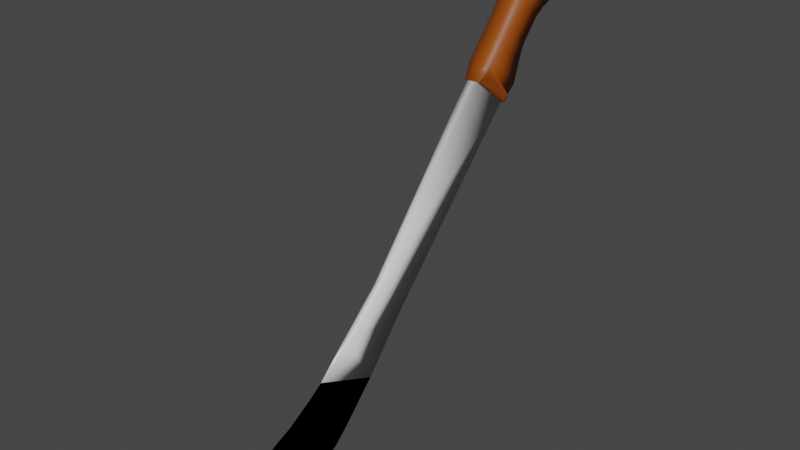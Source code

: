 # Source: machete.blend  (saved by Blender 2.92.15; exported with 4.5.12 LTS)
import bpy
from mathutils import Matrix  # noqa: F401  (used for matrix-valued properties, if any)

bpy.ops.wm.read_factory_settings(use_empty=True)
scene = bpy.context.scene
scene.name = 'Scene'

# ---- collections
col_collection = bpy.data.collections.new('Collection'); scene.collection.children.link(col_collection)

# ---- materials (node trees are filled in below, after node groups)
mat_material = bpy.data.materials.new('Material')
mat_material.alpha_threshold = 0.0
mat_material.use_transparent_shadow = False
mat_material.line_color = (0.0, 0.0, 0.0, 1.0)
mat_material_001 = bpy.data.materials.new('Material.001')
mat_material_001.use_transparent_shadow = False

# ---- material node trees
mat_material.use_nodes = True; mat_material.node_tree.nodes.clear()
_N = mat_material.node_tree.nodes; _L = mat_material.node_tree.links
n0 = _N.new('ShaderNodeOutputMaterial'); n0.name = 'Material Output'; n0.location = (300, 300)
n1 = _N.new('ShaderNodeBsdfPrincipled'); n1.name = 'Principled BSDF'; n1.location = (10, 300)
n1.distribution = 'GGX'
n1.subsurface_method = 'BURLEY'
n1.inputs[2].default_value = 0.4
n1.inputs[3].default_value = 1.45
n1.inputs[27].default_value = (0.0, 0.0, 0.0, 1.0)
n1.inputs[28].default_value = 1.0
_L.new(n1.outputs[0], n0.inputs[0])
n0.is_active_output = True
mat_material_001.use_nodes = True; mat_material_001.node_tree.nodes.clear()
_N = mat_material_001.node_tree.nodes; _L = mat_material_001.node_tree.links
n0 = _N.new('ShaderNodeBsdfPrincipled'); n0.name = 'Principled BSDF'; n0.location = (10, 300)
n0.distribution = 'GGX'
n0.subsurface_method = 'BURLEY'
n0.inputs[0].default_value = (0.287, 0.05946, 0.0, 1.0)
n0.inputs[3].default_value = 1.45
n0.inputs[27].default_value = (0.0, 0.0, 0.0, 1.0)
n0.inputs[28].default_value = 1.0
n1 = _N.new('ShaderNodeOutputMaterial'); n1.name = 'Material Output'; n1.location = (300, 300)
_L.new(n0.outputs[0], n1.inputs[0])
n1.is_active_output = True

# ---- world
world_world = bpy.data.worlds.new('World'); scene.world = world_world
world_world.use_nodes = True; world_world.node_tree.nodes.clear()
_N = world_world.node_tree.nodes; _L = world_world.node_tree.links
n0 = _N.new('ShaderNodeOutputWorld'); n0.name = 'World Output'; n0.location = (300, 300)
n1 = _N.new('ShaderNodeBackground'); n1.name = 'Background'; n1.location = (10, 300)
n1.inputs[0].default_value = (0.05088, 0.05088, 0.05088, 1.0)
_L.new(n1.outputs[0], n0.inputs[0])
n0.is_active_output = True
world_world.color = (0.05088, 0.05088, 0.05088)
world_world.use_sun_shadow = False
world_world.sun_shadow_jitter_overblur = 0.0

# ---- meshes
me_cube = bpy.data.meshes.new('Cube')
me_cube.from_pydata([(0.0, -1.984, -1.647), (0.0, -1.723, -2.253), (0.0, -2.456, -1.749), (0.0, -2.075, -2.13), (0.0, -1.779, -1.55), (0.0, -1.551, -2.267), (0.0, -1.631, -1.487), (0.0, -1.416, -2.252), (0.0, -1.5, -1.409), (0.0, -1.278, -2.209), (0.0, -1.47, -1.388), (0.0, -1.198, -2.175), (0.0, -1.394, -1.345), (0.0, -1.105, -2.128), (0.0, -1.356, -1.32), (0.0, -0.9969, -2.057), (0.06566, 1.127, 1.211), (0.08639, 1.525, 0.8956), (0.0, 1.127, 1.211), (0.0, 1.525, 0.8956), (0.0, -0.4748, -1.524), (0.03209, -0.8256, -0.9223), (0.0, -0.8256, -0.9223), (0.0, -0.8278, -1.895), (0.0, -1.192, -1.208), (0.0, -0.02433, -0.979), (0.03566, -0.3517, -0.4987), (0.0, -0.3517, -0.4987), (0.0, -1.984, -1.647), (0.0, -1.723, -2.253), (0.0, -2.456, -1.749), (0.0, -2.075, -2.13), (0.0, -1.779, -1.55), (0.0, -1.551, -2.267), (0.0, -1.631, -1.487), (0.0, -1.416, -2.252), (0.0, -1.5, -1.409), (0.0, -1.278, -2.209), (0.0, -1.47, -1.388), (0.0, -1.198, -2.175), (0.0, -1.394, -1.345), (0.0, -1.105, -2.128), (0.0, -1.356, -1.32), (0.0, -0.9969, -2.057), (0.0, -0.8278, -1.895), (0.0, -1.192, -1.208), (0.12, 1.534, 0.8885), (0.0, 1.534, 0.8885), (0.08771, 1.119, 1.217), (0.0, 1.119, 1.217), (0.1196, 1.597, 0.9682), (0.0, 1.597, 0.9682), (0.1327, 1.248, 1.349), (0.0, 1.248, 1.349), (0.1374, 1.672, 1.057), (0.0, 1.672, 1.057), (0.1327, 1.313, 1.434), (0.0, 1.313, 1.434), (0.1374, 1.78, 1.381), (0.0, 1.78, 1.381), (0.1327, 1.502, 1.65), (0.0, 1.502, 1.65), (0.1374, 2.024, 1.691), (0.0, 2.024, 1.691), (0.1327, 1.746, 1.954), (0.0, 1.746, 1.954), (0.1327, 1.624, 1.799), (0.0, 1.624, 1.799), (0.1374, 1.829, 1.469), (0.0, 1.829, 1.469), (0.1374, 2.152, 1.775), (0.0, 2.152, 1.775), (0.1327, 1.856, 2.07), (0.0, 1.856, 2.07), (0.1374, 2.224, 1.799), (0.0, 2.224, 1.799), (0.1327, 1.979, 2.223), (0.0, 1.979, 2.223), (0.1374, 2.323, 1.87), (0.0, 2.323, 1.87), (0.1327, 2.054, 2.293), (0.0, 2.054, 2.293), (0.1374, 2.406, 1.95), (0.0, 2.406, 1.95), (0.1327, 2.153, 2.329), (0.0, 2.153, 2.329), (0.1374, 2.444, 2.083), (0.0, 2.444, 2.083), (0.1327, 2.272, 2.323), (0.0, 2.272, 2.323), (0.1374, 2.429, 2.184), (0.0, 2.429, 2.184), (0.1327, 2.354, 2.276), (0.0, 2.354, 2.276), (0.08596, 1.125, 1.213), (0.1185, 1.525, 0.8956), (0.1197, 1.551, 0.9383), (0.1446, 1.548, 0.9851), (0.1276, 1.261, 1.235), (0.1168, 1.213, 1.247), (0.1013, 1.167, 1.238), (0.08827, 1.137, 1.22)], [], [(1, 0, 2, 3), (0, 1, 5, 4), (6, 7, 9, 8), (4, 5, 7, 6), (8, 9, 11, 10), (10, 11, 13, 12), (25, 19, 17), (12, 13, 15, 14), (17, 19, 47, 46), (27, 26, 16, 18), (26, 25, 17, 16), (24, 23, 20, 21), (24, 21, 22), (14, 15, 23, 24), (21, 20, 25, 26), (22, 21, 26, 27), (29, 31, 30, 28), (28, 32, 33, 29), (34, 36, 37, 35), (32, 34, 35, 33), (36, 38, 39, 37), (38, 40, 41, 39), (40, 42, 43, 41), (42, 45, 44, 43), (49, 48, 52, 53), (18, 16, 48, 49), (16, 17, 95, 94, 48), (50, 51, 55, 54), (48, 94, 101, 100, 99, 98, 97, 96, 95, 46, 50, 52), (46, 47, 51, 50), (54, 55, 59, 58), (53, 52, 56, 57), (52, 50, 54, 56), (67, 66, 64, 65), (57, 56, 60, 61), (56, 54, 58, 60), (64, 62, 70, 72), (66, 68, 62, 64), (68, 69, 63, 62), (58, 59, 69, 68), (60, 58, 68, 66), (61, 60, 66, 67), (73, 72, 76, 77), (62, 63, 71, 70), (65, 64, 72, 73), (74, 75, 79, 78), (72, 70, 74, 76), (70, 71, 75, 74), (78, 79, 83, 82), (77, 76, 80, 81), (76, 74, 78, 80), (82, 83, 87, 86), (81, 80, 84, 85), (80, 78, 82, 84), (89, 88, 92, 93), (85, 84, 88, 89), (84, 82, 86, 88), (91, 93, 92, 90), (88, 86, 90, 92), (86, 87, 91, 90), (95, 96, 97, 98, 99, 100, 101, 94), (95, 17, 46)])
me_cube.polygons.foreach_set('use_smooth', [True] * 62)
me_cube.polygons.foreach_set('material_index', [0, 0, 0, 0, 0, 0, 0, 0, 1, 0, 0, 0, 0, 0, 0, 0, 0, 0, 0, 0, 0, 0, 0, 0, 1, 1, 1, 1, 1, 1, 1, 1, 1, 1, 1, 1, 1, 1, 1, 1, 1, 1, 1, 1, 1, 1, 1, 1, 1, 1, 1, 1, 1, 1, 1, 1, 1, 1, 1, 1, 1, 1])
_uv = me_cube.uv_layers.new(name='UVMap')
_uv.uv.foreach_set('vector', [0.375, 0.5, 0.625, 0.5, 0.625, 0.75, 0.375, 0.75, 0.625, 0.5, 0.375, 0.5, 0.375, 0.5, 0.625, 0.5, 0.625, 0.5, 0.375, 0.5, 0.375, 0.5, 0.625, 0.5, 0.625, 0.5, 0.375, 0.5, 0.375, 0.5, 0.625, 0.5, 0.625, 0.5, 0.375, 0.5, 0.375, 0.5, 0.625, 0.5, 0.625, 0.5, 0.375, 0.5, 0.375, 0.5, 0.625, 0.5, 0.125, 0.5, 0.125, 0.5, 0.375, 0.5, 0.625, 0.5, 0.375, 0.5, 0.375, 0.5, 0.625, 0.5, 0.375, 0.5, 0.125, 0.5, 0.125, 0.5, 0.4519, 0.5, 0.875, 0.5, 0.625, 0.5, 0.625, 0.5, 0.875, 0.5, 0.625, 0.5, 0.375, 0.5, 0.375, 0.5, 0.625, 0.5, 0.625, 0.5, 0.375, 0.5, 0.375, 0.5, 0.625, 0.5, 0.625, 0.5, 0.625, 0.5, 0.875, 0.5, 0.625, 0.5, 0.375, 0.5, 0.375, 0.5, 0.625, 0.5, 0.625, 0.5, 0.375, 0.5, 0.375, 0.5, 0.625, 0.5, 0.875, 0.5, 0.625, 0.5, 0.625, 0.5, 0.875, 0.5, 0.375, 0.5, 0.375, 0.75, 0.625, 0.75, 0.625, 0.5, 0.625, 0.5, 0.625, 0.5, 0.375, 0.5, 0.375, 0.5, 0.625, 0.5, 0.625, 0.5, 0.375, 0.5, 0.375, 0.5, 0.625, 0.5, 0.625, 0.5, 0.375, 0.5, 0.375, 0.5, 0.625, 0.5, 0.625, 0.5, 0.375, 0.5, 0.375, 0.5, 0.625, 0.5, 0.625, 0.5, 0.375, 0.5, 0.375, 0.5, 0.625, 0.5, 0.625, 0.5, 0.375, 0.5, 0.375, 0.5, 0.625, 0.5, 0.625, 0.5, 0.375, 0.5, 0.375, 0.5, 0.875, 0.5, 0.5637, 0.5, 0.5637, 0.5, 0.875, 0.5, 0.875, 0.5, 0.625, 0.5, 0.5637, 0.5, 0.875, 0.5, 0.625, 0.5, 0.375, 0.5, 0.4544, 0.5, 0.5622, 0.5, 0.5637, 0.5, 0.4519, 0.5, 0.125, 0.5, 0.125, 0.5, 0.4519, 0.5, 0.5637, 0.5, 0.5622, 0.5, 0.5613, 0.5, 0.5593, 0.5, 0.5536, 0.5, 0.5445, 0.5, 0.4625, 0.5, 0.4558, 0.5, 0.4544, 0.5, 0.4519, 0.5, 0.4519, 0.5, 0.5637, 0.5, 0.4519, 0.5, 0.125, 0.5, 0.125, 0.5, 0.4519, 0.5, 0.4519, 0.5, 0.125, 0.5, 0.125, 0.5, 0.4519, 0.5, 0.875, 0.5, 0.5637, 0.5, 0.5637, 0.5, 0.875, 0.5, 0.5637, 0.5, 0.4519, 0.5, 0.4519, 0.5, 0.5637, 0.5, 0.875, 0.5, 0.5637, 0.5, 0.5637, 0.5, 0.875, 0.5, 0.875, 0.5, 0.5637, 0.5, 0.5637, 0.5, 0.875, 0.5, 0.5637, 0.5, 0.4519, 0.5, 0.4519, 0.5, 0.5637, 0.5, 0.5637, 0.5, 0.4519, 0.5, 0.4519, 0.5, 0.5637, 0.5, 0.5637, 0.5, 0.4519, 0.5, 0.4519, 0.5, 0.5637, 0.5, 0.4519, 0.5, 0.125, 0.5, 0.125, 0.5, 0.4519, 0.5, 0.4519, 0.5, 0.125, 0.5, 0.125, 0.5, 0.4519, 0.5, 0.5637, 0.5, 0.4519, 0.5, 0.4519, 0.5, 0.5637, 0.5, 0.875, 0.5, 0.5637, 0.5, 0.5637, 0.5, 0.875, 0.5, 0.875, 0.5, 0.5637, 0.5, 0.5637, 0.5, 0.875, 0.5, 0.4519, 0.5, 0.125, 0.5, 0.125, 0.5, 0.4519, 0.5, 0.875, 0.5, 0.5637, 0.5, 0.5637, 0.5, 0.875, 0.5, 0.4519, 0.5, 0.125, 0.5, 0.125, 0.5, 0.4519, 0.5, 0.5637, 0.5, 0.4519, 0.5, 0.4519, 0.5, 0.5637, 0.5, 0.4519, 0.5, 0.125, 0.5, 0.125, 0.5, 0.4519, 0.5, 0.4519, 0.5, 0.125, 0.5, 0.125, 0.5, 0.4519, 0.5, 0.875, 0.5, 0.5637, 0.5, 0.5637, 0.5, 0.875, 0.5, 0.5637, 0.5, 0.4519, 0.5, 0.4519, 0.5, 0.5637, 0.5, 0.4519, 0.5, 0.125, 0.5, 0.125, 0.5, 0.4519, 0.5, 0.875, 0.5, 0.5637, 0.5, 0.5637, 0.5, 0.875, 0.5, 0.5637, 0.5, 0.4519, 0.5, 0.4519, 0.5, 0.5637, 0.5, 0.875, 0.5, 0.5637, 0.5, 0.5637, 0.5, 0.875, 0.5, 0.875, 0.5, 0.5637, 0.5, 0.5637, 0.5, 0.875, 0.5, 0.5637, 0.5, 0.4519, 0.5, 0.4519, 0.5, 0.5637, 0.5, 0.4336, 0.25, 0.5637, 0.25, 0.5637, 0.5, 0.4519, 0.5, 0.5637, 0.5, 0.4519, 0.5, 0.4519, 0.5, 0.5637, 0.5, 0.4519, 0.5, 0.125, 0.5, 0.125, 0.5, 0.4519, 0.5, 0.4544, 0.5, 0.4558, 0.5, 0.4625, 0.5, 0.5445, 0.5, 0.5536, 0.5, 0.5593, 0.5, 0.5613, 0.5, 0.5622, 0.5, 0.4544, 0.5, 0.375, 0.5, 0.4519, 0.5])
me_cube.materials.append(mat_material)
me_cube.materials.append(mat_material_001)
me_cube.use_remesh_preserve_volume = False
me_cube.use_remesh_preserve_attributes = False
me_cube.use_mirror_vertex_groups = False
me_cube.update()

# ---- objects
ob_cube = bpy.data.objects.new('Cube', me_cube)

# ---- transforms, parenting, visibility, modifiers, constraints
ob_cube.location = (0.0, 0.0, 0.0)
ob_cube.lock_rotations_4d = False
ob_cube.empty_display_type = 'ARROWS'
ob_cube.lineart.crease_threshold = 0.0
_m = ob_cube.modifiers.new('Mirror', 'MIRROR')
_m.use_clip = True

# ---- collection membership
col_collection.objects.link(ob_cube)

# ---- scene / render settings (as saved in the file)
scene.frame_start = 1; scene.frame_end = 250; scene.frame_set(1)
scene.render.engine = 'BLENDER_EEVEE_NEXT'
scene.cycles.use_denoising = False
scene.cycles.samples = 128
scene.cycles.sampling_pattern = 'TABULATED_SOBOL'
scene.cycles.use_adaptive_sampling = False
scene.cycles.use_light_tree = False
scene.view_settings.view_transform = 'Filmic'
bpy.context.view_layer.update()

# ---- added for rendering (the .blend has no active camera and no usable light): camera, sun
cam_auto = bpy.data.cameras.new('AutoCamera')
cam_auto.lens = 50.0
cam_auto.sensor_width = 36.0
cam_auto.clip_end = 1000.0
ob_auto_camera = bpy.data.objects.new('AutoCamera', cam_auto)
scene.collection.objects.link(ob_auto_camera)
ob_auto_camera.location = (6.22207, -7.47247, 5.00866)
ob_auto_camera.rotation_euler = (1.09748, -7.21219e-08, 0.694738)
scene.camera = ob_auto_camera
light_auto_sun = bpy.data.lights.new('AutoSun', 'SUN')
light_auto_sun.energy = 3.0
light_auto_sun.angle = 0.0523599
ob_auto_sun = bpy.data.objects.new('AutoSun', light_auto_sun)
scene.collection.objects.link(ob_auto_sun)
ob_auto_sun.rotation_euler = (0.872665, 0.174533, 0.523599)
bpy.context.view_layer.update()
